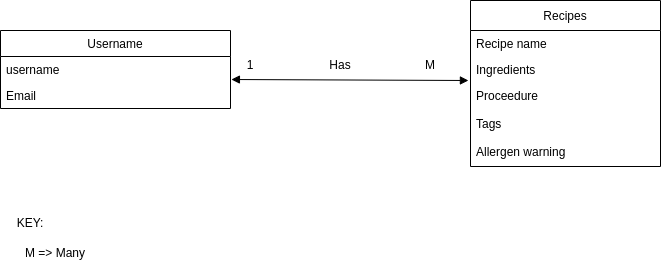

The diagram above was exported from draw.io. Its source (the exported page's mxGraphModel, read from the mxfile embedded in the PNG):
<mxGraphModel dx="782" dy="444" grid="1" gridSize="10" guides="1" tooltips="1" connect="1" arrows="1" fold="1" page="1" pageScale="1" pageWidth="827" pageHeight="1169" math="0" shadow="0">
  <root>
    <mxCell id="WIyWlLk6GJQsqaUBKTNV-0" />
    <mxCell id="WIyWlLk6GJQsqaUBKTNV-1" parent="WIyWlLk6GJQsqaUBKTNV-0" />
    <mxCell id="T3nLJkka4WxF8pdd_NUK-10" value="Username" style="swimlane;fontStyle=0;childLayout=stackLayout;horizontal=1;startSize=26;fillColor=none;horizontalStack=0;resizeParent=1;resizeParentMax=0;resizeLast=0;collapsible=1;marginBottom=0;" vertex="1" parent="WIyWlLk6GJQsqaUBKTNV-1">
      <mxGeometry x="70" y="250" width="230" height="78" as="geometry" />
    </mxCell>
    <mxCell id="T3nLJkka4WxF8pdd_NUK-11" value="username" style="text;strokeColor=none;fillColor=none;align=left;verticalAlign=top;spacingLeft=4;spacingRight=4;overflow=hidden;rotatable=0;points=[[0,0.5],[1,0.5]];portConstraint=eastwest;shadow=0;" vertex="1" parent="T3nLJkka4WxF8pdd_NUK-10">
      <mxGeometry y="26" width="230" height="26" as="geometry" />
    </mxCell>
    <mxCell id="T3nLJkka4WxF8pdd_NUK-12" value="Email" style="text;strokeColor=none;fillColor=none;align=left;verticalAlign=top;spacingLeft=4;spacingRight=4;overflow=hidden;rotatable=0;points=[[0,0.5],[1,0.5]];portConstraint=eastwest;" vertex="1" parent="T3nLJkka4WxF8pdd_NUK-10">
      <mxGeometry y="52" width="230" height="26" as="geometry" />
    </mxCell>
    <mxCell id="T3nLJkka4WxF8pdd_NUK-14" value="Recipes" style="swimlane;fontStyle=0;childLayout=stackLayout;horizontal=1;startSize=30;fillColor=none;horizontalStack=0;resizeParent=1;resizeParentMax=0;resizeLast=0;collapsible=1;marginBottom=0;shadow=0;" vertex="1" parent="WIyWlLk6GJQsqaUBKTNV-1">
      <mxGeometry x="540" y="220" width="190" height="166" as="geometry" />
    </mxCell>
    <mxCell id="T3nLJkka4WxF8pdd_NUK-15" value="Recipe name" style="text;strokeColor=none;fillColor=none;align=left;verticalAlign=top;spacingLeft=4;spacingRight=4;overflow=hidden;rotatable=0;points=[[0,0.5],[1,0.5]];portConstraint=eastwest;shadow=0;" vertex="1" parent="T3nLJkka4WxF8pdd_NUK-14">
      <mxGeometry y="30" width="190" height="26" as="geometry" />
    </mxCell>
    <mxCell id="T3nLJkka4WxF8pdd_NUK-16" value="Ingredients" style="text;strokeColor=none;fillColor=none;align=left;verticalAlign=top;spacingLeft=4;spacingRight=4;overflow=hidden;rotatable=0;points=[[0,0.5],[1,0.5]];portConstraint=eastwest;shadow=0;" vertex="1" parent="T3nLJkka4WxF8pdd_NUK-14">
      <mxGeometry y="56" width="190" height="26" as="geometry" />
    </mxCell>
    <mxCell id="T3nLJkka4WxF8pdd_NUK-17" value="Proceedure" style="text;strokeColor=none;fillColor=none;align=left;verticalAlign=top;spacingLeft=4;spacingRight=4;overflow=hidden;rotatable=0;points=[[0,0.5],[1,0.5]];portConstraint=eastwest;shadow=0;" vertex="1" parent="T3nLJkka4WxF8pdd_NUK-14">
      <mxGeometry y="82" width="190" height="28" as="geometry" />
    </mxCell>
    <mxCell id="T3nLJkka4WxF8pdd_NUK-19" value="Tags" style="text;strokeColor=none;fillColor=none;align=left;verticalAlign=top;spacingLeft=4;spacingRight=4;overflow=hidden;rotatable=0;points=[[0,0.5],[1,0.5]];portConstraint=eastwest;shadow=0;" vertex="1" parent="T3nLJkka4WxF8pdd_NUK-14">
      <mxGeometry y="110" width="190" height="28" as="geometry" />
    </mxCell>
    <mxCell id="T3nLJkka4WxF8pdd_NUK-20" value="Allergen warning" style="text;strokeColor=none;fillColor=none;align=left;verticalAlign=top;spacingLeft=4;spacingRight=4;overflow=hidden;rotatable=0;points=[[0,0.5],[1,0.5]];portConstraint=eastwest;shadow=0;" vertex="1" parent="T3nLJkka4WxF8pdd_NUK-14">
      <mxGeometry y="138" width="190" height="28" as="geometry" />
    </mxCell>
    <mxCell id="T3nLJkka4WxF8pdd_NUK-27" value="" style="endArrow=block;startArrow=block;endFill=1;startFill=1;html=1;rounded=0;exitX=1.004;exitY=0.885;exitDx=0;exitDy=0;exitPerimeter=0;entryX=-0.011;entryY=0.923;entryDx=0;entryDy=0;entryPerimeter=0;" edge="1" parent="WIyWlLk6GJQsqaUBKTNV-1" source="T3nLJkka4WxF8pdd_NUK-11" target="T3nLJkka4WxF8pdd_NUK-16">
      <mxGeometry width="160" relative="1" as="geometry">
        <mxPoint x="310" y="300" as="sourcePoint" />
        <mxPoint x="530" y="300" as="targetPoint" />
      </mxGeometry>
    </mxCell>
    <mxCell id="T3nLJkka4WxF8pdd_NUK-30" value="Has" style="text;html=1;strokeColor=none;fillColor=none;align=center;verticalAlign=middle;whiteSpace=wrap;rounded=0;shadow=0;" vertex="1" parent="WIyWlLk6GJQsqaUBKTNV-1">
      <mxGeometry x="380" y="270" width="60" height="30" as="geometry" />
    </mxCell>
    <mxCell id="T3nLJkka4WxF8pdd_NUK-31" value="1" style="text;html=1;strokeColor=none;fillColor=none;align=center;verticalAlign=middle;whiteSpace=wrap;rounded=0;shadow=0;" vertex="1" parent="WIyWlLk6GJQsqaUBKTNV-1">
      <mxGeometry x="290" y="270" width="60" height="30" as="geometry" />
    </mxCell>
    <mxCell id="T3nLJkka4WxF8pdd_NUK-32" value="M" style="text;html=1;strokeColor=none;fillColor=none;align=center;verticalAlign=middle;whiteSpace=wrap;rounded=0;shadow=0;" vertex="1" parent="WIyWlLk6GJQsqaUBKTNV-1">
      <mxGeometry x="470" y="270" width="60" height="30" as="geometry" />
    </mxCell>
    <mxCell id="T3nLJkka4WxF8pdd_NUK-34" value="KEY:" style="text;html=1;strokeColor=none;fillColor=none;align=center;verticalAlign=middle;whiteSpace=wrap;rounded=0;shadow=0;" vertex="1" parent="WIyWlLk6GJQsqaUBKTNV-1">
      <mxGeometry x="70" y="430" width="60" height="25" as="geometry" />
    </mxCell>
    <mxCell id="T3nLJkka4WxF8pdd_NUK-35" value="M =&amp;gt; Many" style="text;html=1;strokeColor=none;fillColor=none;align=center;verticalAlign=middle;whiteSpace=wrap;rounded=0;shadow=0;" vertex="1" parent="WIyWlLk6GJQsqaUBKTNV-1">
      <mxGeometry x="90" y="460" width="70" height="25" as="geometry" />
    </mxCell>
  </root>
</mxGraphModel>